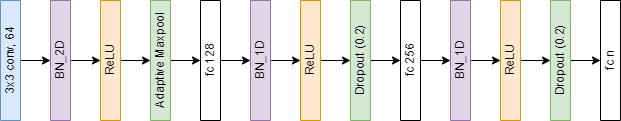

The diagram above was exported from draw.io. Its source (the exported page's mxGraphModel, read from the mxfile embedded in the PNG):
<mxGraphModel dx="780" dy="784" grid="1" gridSize="10" guides="1" tooltips="1" connect="1" arrows="1" fold="1" page="1" pageScale="1" pageWidth="827" pageHeight="1169" math="0" shadow="0">
  <root>
    <mxCell id="0" />
    <mxCell id="1" parent="0" />
    <mxCell id="bXGwWFqk8zpgl8MBBufs-8" style="edgeStyle=orthogonalEdgeStyle;rounded=0;orthogonalLoop=1;jettySize=auto;html=1;exitX=0.5;exitY=1;exitDx=0;exitDy=0;entryX=0.5;entryY=0;entryDx=0;entryDy=0;" parent="1" source="bXGwWFqk8zpgl8MBBufs-2" target="bXGwWFqk8zpgl8MBBufs-3" edge="1">
      <mxGeometry relative="1" as="geometry" />
    </mxCell>
    <mxCell id="bXGwWFqk8zpgl8MBBufs-2" value="BN_2D" style="rounded=0;whiteSpace=wrap;html=1;rotation=-90;fillColor=#e1d5e7;strokeColor=#9673a6;" parent="1" vertex="1">
      <mxGeometry x="70" y="420" width="120" height="20" as="geometry" />
    </mxCell>
    <mxCell id="bXGwWFqk8zpgl8MBBufs-9" style="edgeStyle=orthogonalEdgeStyle;rounded=0;orthogonalLoop=1;jettySize=auto;html=1;exitX=0.5;exitY=1;exitDx=0;exitDy=0;entryX=0.5;entryY=0;entryDx=0;entryDy=0;" parent="1" source="bXGwWFqk8zpgl8MBBufs-3" target="bXGwWFqk8zpgl8MBBufs-4" edge="1">
      <mxGeometry relative="1" as="geometry" />
    </mxCell>
    <mxCell id="bXGwWFqk8zpgl8MBBufs-3" value="ReLU" style="rounded=0;whiteSpace=wrap;html=1;rotation=-90;fillColor=#ffe6cc;strokeColor=#d79b00;" parent="1" vertex="1">
      <mxGeometry x="120" y="420" width="120" height="20" as="geometry" />
    </mxCell>
    <mxCell id="bXGwWFqk8zpgl8MBBufs-10" style="edgeStyle=orthogonalEdgeStyle;rounded=0;orthogonalLoop=1;jettySize=auto;html=1;exitX=0.5;exitY=1;exitDx=0;exitDy=0;entryX=0.5;entryY=0;entryDx=0;entryDy=0;" parent="1" source="bXGwWFqk8zpgl8MBBufs-4" target="bXGwWFqk8zpgl8MBBufs-5" edge="1">
      <mxGeometry relative="1" as="geometry" />
    </mxCell>
    <mxCell id="bXGwWFqk8zpgl8MBBufs-4" value="Adaptive Maxpool" style="rounded=0;whiteSpace=wrap;html=1;rotation=-90;fillColor=#d5e8d4;strokeColor=#82b366;" parent="1" vertex="1">
      <mxGeometry x="170" y="420" width="120" height="20" as="geometry" />
    </mxCell>
    <mxCell id="bXGwWFqk8zpgl8MBBufs-5" value="fc 128" style="rounded=0;whiteSpace=wrap;html=1;rotation=-90;" parent="1" vertex="1">
      <mxGeometry x="220" y="420" width="120" height="20" as="geometry" />
    </mxCell>
    <mxCell id="bXGwWFqk8zpgl8MBBufs-7" style="edgeStyle=orthogonalEdgeStyle;rounded=0;orthogonalLoop=1;jettySize=auto;html=1;exitX=0.5;exitY=1;exitDx=0;exitDy=0;entryX=0.5;entryY=0;entryDx=0;entryDy=0;" parent="1" source="bXGwWFqk8zpgl8MBBufs-6" target="bXGwWFqk8zpgl8MBBufs-2" edge="1">
      <mxGeometry relative="1" as="geometry" />
    </mxCell>
    <mxCell id="bXGwWFqk8zpgl8MBBufs-6" value="3x3 conv, 64" style="rounded=0;whiteSpace=wrap;html=1;rotation=-90;fillColor=#dae8fc;strokeColor=#6c8ebf;" parent="1" vertex="1">
      <mxGeometry x="20" y="420" width="120" height="20" as="geometry" />
    </mxCell>
    <mxCell id="bXGwWFqk8zpgl8MBBufs-11" style="edgeStyle=orthogonalEdgeStyle;rounded=0;orthogonalLoop=1;jettySize=auto;html=1;exitX=0.5;exitY=1;exitDx=0;exitDy=0;entryX=0.5;entryY=0;entryDx=0;entryDy=0;" parent="1" source="bXGwWFqk8zpgl8MBBufs-12" target="bXGwWFqk8zpgl8MBBufs-14" edge="1">
      <mxGeometry relative="1" as="geometry" />
    </mxCell>
    <mxCell id="bXGwWFqk8zpgl8MBBufs-12" value="BN_1D" style="rounded=0;whiteSpace=wrap;html=1;rotation=-90;fillColor=#e1d5e7;strokeColor=#9673a6;" parent="1" vertex="1">
      <mxGeometry x="270" y="420" width="120" height="20" as="geometry" />
    </mxCell>
    <mxCell id="bXGwWFqk8zpgl8MBBufs-13" style="edgeStyle=orthogonalEdgeStyle;rounded=0;orthogonalLoop=1;jettySize=auto;html=1;exitX=0.5;exitY=1;exitDx=0;exitDy=0;entryX=0.5;entryY=0;entryDx=0;entryDy=0;" parent="1" source="bXGwWFqk8zpgl8MBBufs-14" target="bXGwWFqk8zpgl8MBBufs-16" edge="1">
      <mxGeometry relative="1" as="geometry" />
    </mxCell>
    <mxCell id="bXGwWFqk8zpgl8MBBufs-14" value="ReLU" style="rounded=0;whiteSpace=wrap;html=1;rotation=-90;fillColor=#ffe6cc;strokeColor=#d79b00;" parent="1" vertex="1">
      <mxGeometry x="320" y="420" width="120" height="20" as="geometry" />
    </mxCell>
    <mxCell id="bXGwWFqk8zpgl8MBBufs-15" style="edgeStyle=orthogonalEdgeStyle;rounded=0;orthogonalLoop=1;jettySize=auto;html=1;exitX=0.5;exitY=1;exitDx=0;exitDy=0;entryX=0.5;entryY=0;entryDx=0;entryDy=0;" parent="1" source="bXGwWFqk8zpgl8MBBufs-16" target="bXGwWFqk8zpgl8MBBufs-17" edge="1">
      <mxGeometry relative="1" as="geometry" />
    </mxCell>
    <mxCell id="bXGwWFqk8zpgl8MBBufs-16" value="Dropout (0.2)" style="rounded=0;whiteSpace=wrap;html=1;rotation=-90;fillColor=#d5e8d4;strokeColor=#82b366;" parent="1" vertex="1">
      <mxGeometry x="370" y="420" width="120" height="20" as="geometry" />
    </mxCell>
    <mxCell id="bXGwWFqk8zpgl8MBBufs-17" value="fc 256" style="rounded=0;whiteSpace=wrap;html=1;rotation=-90;" parent="1" vertex="1">
      <mxGeometry x="420" y="420" width="120" height="20" as="geometry" />
    </mxCell>
    <mxCell id="bXGwWFqk8zpgl8MBBufs-18" style="edgeStyle=orthogonalEdgeStyle;rounded=0;orthogonalLoop=1;jettySize=auto;html=1;exitX=0.5;exitY=1;exitDx=0;exitDy=0;entryX=0.5;entryY=0;entryDx=0;entryDy=0;" parent="1" target="bXGwWFqk8zpgl8MBBufs-12" edge="1">
      <mxGeometry relative="1" as="geometry">
        <mxPoint x="290" y="430" as="sourcePoint" />
      </mxGeometry>
    </mxCell>
    <mxCell id="bXGwWFqk8zpgl8MBBufs-20" style="edgeStyle=orthogonalEdgeStyle;rounded=0;orthogonalLoop=1;jettySize=auto;html=1;exitX=0.5;exitY=1;exitDx=0;exitDy=0;entryX=0.5;entryY=0;entryDx=0;entryDy=0;" parent="1" source="bXGwWFqk8zpgl8MBBufs-21" target="bXGwWFqk8zpgl8MBBufs-23" edge="1">
      <mxGeometry relative="1" as="geometry" />
    </mxCell>
    <mxCell id="bXGwWFqk8zpgl8MBBufs-21" value="BN_1D" style="rounded=0;whiteSpace=wrap;html=1;rotation=-90;fillColor=#e1d5e7;strokeColor=#9673a6;" parent="1" vertex="1">
      <mxGeometry x="470" y="420" width="120" height="20" as="geometry" />
    </mxCell>
    <mxCell id="bXGwWFqk8zpgl8MBBufs-22" style="edgeStyle=orthogonalEdgeStyle;rounded=0;orthogonalLoop=1;jettySize=auto;html=1;exitX=0.5;exitY=1;exitDx=0;exitDy=0;entryX=0.5;entryY=0;entryDx=0;entryDy=0;" parent="1" source="bXGwWFqk8zpgl8MBBufs-23" target="bXGwWFqk8zpgl8MBBufs-25" edge="1">
      <mxGeometry relative="1" as="geometry" />
    </mxCell>
    <mxCell id="bXGwWFqk8zpgl8MBBufs-23" value="ReLU" style="rounded=0;whiteSpace=wrap;html=1;rotation=-90;fillColor=#ffe6cc;strokeColor=#d79b00;" parent="1" vertex="1">
      <mxGeometry x="520" y="420" width="120" height="20" as="geometry" />
    </mxCell>
    <mxCell id="bXGwWFqk8zpgl8MBBufs-24" style="edgeStyle=orthogonalEdgeStyle;rounded=0;orthogonalLoop=1;jettySize=auto;html=1;exitX=0.5;exitY=1;exitDx=0;exitDy=0;entryX=0.5;entryY=0;entryDx=0;entryDy=0;" parent="1" source="bXGwWFqk8zpgl8MBBufs-25" target="bXGwWFqk8zpgl8MBBufs-26" edge="1">
      <mxGeometry relative="1" as="geometry" />
    </mxCell>
    <mxCell id="bXGwWFqk8zpgl8MBBufs-25" value="Dropout (0.2)" style="rounded=0;whiteSpace=wrap;html=1;rotation=-90;fillColor=#d5e8d4;strokeColor=#82b366;" parent="1" vertex="1">
      <mxGeometry x="570" y="420" width="120" height="20" as="geometry" />
    </mxCell>
    <mxCell id="bXGwWFqk8zpgl8MBBufs-26" value="fc n" style="rounded=0;whiteSpace=wrap;html=1;rotation=-90;" parent="1" vertex="1">
      <mxGeometry x="620" y="420" width="120" height="20" as="geometry" />
    </mxCell>
    <mxCell id="bXGwWFqk8zpgl8MBBufs-27" style="edgeStyle=orthogonalEdgeStyle;rounded=0;orthogonalLoop=1;jettySize=auto;html=1;exitX=0.5;exitY=1;exitDx=0;exitDy=0;entryX=0.5;entryY=0;entryDx=0;entryDy=0;" parent="1" target="bXGwWFqk8zpgl8MBBufs-21" edge="1">
      <mxGeometry relative="1" as="geometry">
        <mxPoint x="490" y="430" as="sourcePoint" />
      </mxGeometry>
    </mxCell>
  </root>
</mxGraphModel>